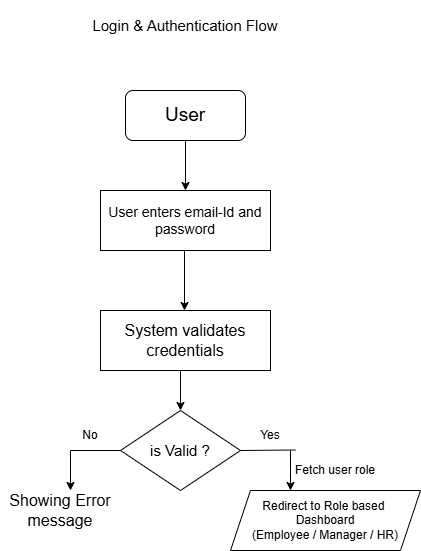

The diagram above was exported from draw.io. Its source (the exported page's mxGraphModel, read from the mxfile embedded in the PNG):
<mxGraphModel dx="984" dy="511" grid="1" gridSize="10" guides="1" tooltips="1" connect="1" arrows="1" fold="1" page="1" pageScale="1" pageWidth="850" pageHeight="1100" math="0" shadow="0">
  <root>
    <mxCell id="0" />
    <mxCell id="1" parent="0" />
    <mxCell id="3xOgJKD7ZWD_-WxAfZt9-1" parent="1" style="rounded=1;whiteSpace=wrap;html=1;" value="&lt;font style=&quot;font-size: 19px;&quot;&gt;User&lt;/font&gt;" vertex="1">
      <mxGeometry height="50" width="120" x="365" y="90" as="geometry" />
    </mxCell>
    <mxCell id="3xOgJKD7ZWD_-WxAfZt9-2" parent="1" style="text;html=1;whiteSpace=wrap;strokeColor=none;fillColor=none;align=center;verticalAlign=middle;rounded=0;" value="&lt;font style=&quot;font-size: 15px;&quot;&gt;Login &amp;amp; Authentication Flow&lt;/font&gt;" vertex="1">
      <mxGeometry height="50" width="190" x="330" as="geometry" />
    </mxCell>
    <mxCell id="3xOgJKD7ZWD_-WxAfZt9-3" edge="1" parent="1" style="endArrow=classic;html=1;rounded=0;" target="3xOgJKD7ZWD_-WxAfZt9-4" value="">
      <mxGeometry height="50" relative="1" width="50" as="geometry">
        <mxPoint x="425" y="140" as="sourcePoint" />
        <mxPoint x="425" y="180" as="targetPoint" />
      </mxGeometry>
    </mxCell>
    <mxCell id="3xOgJKD7ZWD_-WxAfZt9-4" parent="1" style="rounded=0;whiteSpace=wrap;html=1;" value="&lt;font style=&quot;font-size: 14px;&quot;&gt;User enters email-Id and password&lt;/font&gt;" vertex="1">
      <mxGeometry height="60" width="170" x="340" y="190" as="geometry" />
    </mxCell>
    <mxCell id="3xOgJKD7ZWD_-WxAfZt9-5" edge="1" parent="1" style="endArrow=classic;html=1;rounded=0;" value="">
      <mxGeometry height="50" relative="1" width="50" as="geometry">
        <mxPoint x="424" y="250" as="sourcePoint" />
        <mxPoint x="424" y="310" as="targetPoint" />
      </mxGeometry>
    </mxCell>
    <mxCell id="3xOgJKD7ZWD_-WxAfZt9-6" parent="1" style="rounded=0;whiteSpace=wrap;html=1;" value="&lt;font style=&quot;font-size: 16px;&quot;&gt;System validates credentials&lt;/font&gt;" vertex="1">
      <mxGeometry height="60" width="170" x="340" y="310" as="geometry" />
    </mxCell>
    <mxCell id="3xOgJKD7ZWD_-WxAfZt9-7" edge="1" parent="1" style="endArrow=classic;html=1;rounded=0;" target="3xOgJKD7ZWD_-WxAfZt9-8" value="">
      <mxGeometry height="50" relative="1" width="50" as="geometry">
        <mxPoint x="420" y="370" as="sourcePoint" />
        <mxPoint x="420" y="430" as="targetPoint" />
      </mxGeometry>
    </mxCell>
    <mxCell id="3xOgJKD7ZWD_-WxAfZt9-8" parent="1" style="rhombus;whiteSpace=wrap;html=1;" value="&lt;font style=&quot;font-size: 15px;&quot;&gt;is Valid ?&lt;/font&gt;" vertex="1">
      <mxGeometry height="80" width="120" x="360" y="410" as="geometry" />
    </mxCell>
    <mxCell id="3xOgJKD7ZWD_-WxAfZt9-9" edge="1" parent="1" style="endArrow=none;html=1;rounded=0;" value="">
      <mxGeometry height="50" relative="1" width="50" as="geometry">
        <mxPoint x="310" y="450" as="sourcePoint" />
        <mxPoint x="360" y="450" as="targetPoint" />
      </mxGeometry>
    </mxCell>
    <mxCell id="3xOgJKD7ZWD_-WxAfZt9-10" edge="1" parent="1" source="3xOgJKD7ZWD_-WxAfZt9-8" style="endArrow=none;html=1;rounded=0;exitX=1;exitY=0.5;exitDx=0;exitDy=0;" value="">
      <mxGeometry height="50" relative="1" width="50" as="geometry">
        <Array as="points" />
        <mxPoint x="485" y="449.5" as="sourcePoint" />
        <mxPoint x="535" y="449.5" as="targetPoint" />
      </mxGeometry>
    </mxCell>
    <mxCell id="3xOgJKD7ZWD_-WxAfZt9-11" edge="1" parent="1" style="endArrow=classic;html=1;rounded=0;" value="">
      <mxGeometry height="50" relative="1" width="50" as="geometry">
        <mxPoint x="310" y="450" as="sourcePoint" />
        <mxPoint x="310" y="490" as="targetPoint" />
      </mxGeometry>
    </mxCell>
    <mxCell id="3xOgJKD7ZWD_-WxAfZt9-12" edge="1" parent="1" style="endArrow=classic;html=1;rounded=0;" value="">
      <mxGeometry height="50" relative="1" width="50" as="geometry">
        <mxPoint x="530" y="450" as="sourcePoint" />
        <mxPoint x="530" y="490" as="targetPoint" />
      </mxGeometry>
    </mxCell>
    <mxCell id="3xOgJKD7ZWD_-WxAfZt9-13" parent="1" style="text;html=1;whiteSpace=wrap;strokeColor=none;fillColor=none;align=center;verticalAlign=middle;rounded=0;" value="No" vertex="1">
      <mxGeometry height="30" width="60" x="300" y="420" as="geometry" />
    </mxCell>
    <mxCell id="3xOgJKD7ZWD_-WxAfZt9-14" parent="1" style="text;html=1;whiteSpace=wrap;strokeColor=none;fillColor=none;align=center;verticalAlign=middle;rounded=0;" value="Yes" vertex="1">
      <mxGeometry height="30" width="60" x="480" y="420" as="geometry" />
    </mxCell>
    <mxCell id="3xOgJKD7ZWD_-WxAfZt9-15" parent="1" style="text;html=1;whiteSpace=wrap;strokeColor=none;fillColor=none;align=center;verticalAlign=middle;rounded=0;" value="&lt;font style=&quot;font-size: 16px;&quot;&gt;Showing Error message&lt;/font&gt;" vertex="1">
      <mxGeometry height="40" width="120" x="240" y="490" as="geometry" />
    </mxCell>
    <mxCell id="3xOgJKD7ZWD_-WxAfZt9-16" parent="1" style="text;html=1;whiteSpace=wrap;strokeColor=none;fillColor=none;align=center;verticalAlign=middle;rounded=0;" value="Fetch user role" vertex="1">
      <mxGeometry height="40" width="90" x="530" y="450" as="geometry" />
    </mxCell>
    <mxCell id="3xOgJKD7ZWD_-WxAfZt9-17" parent="1" style="shape=parallelogram;perimeter=parallelogramPerimeter;whiteSpace=wrap;html=1;fixedSize=1;" value="Redirect to Role based&amp;nbsp;&lt;br&gt;Dashboard&lt;br&gt;(Employee / Manager / HR)" vertex="1">
      <mxGeometry height="60" width="190" x="470" y="490" as="geometry" />
    </mxCell>
  </root>
</mxGraphModel>